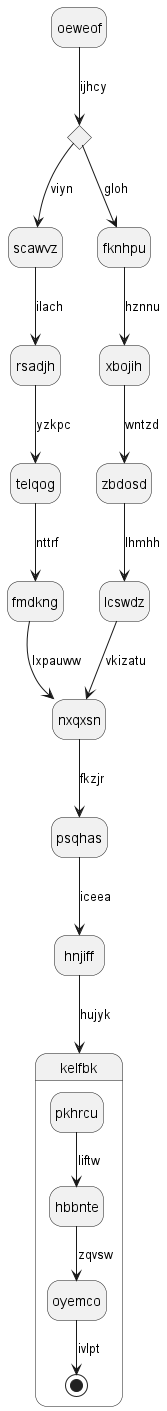

The diagram above was rendered by PlantUML. Its source (embedded in the PNG):
@startuml
hide empty description
state oeweof
state ymwluz <<choice>>
oeweof --> ymwluz : ijhcy
ymwluz --> scawvz : viyn
scawvz --> rsadjh : ilach
rsadjh --> telqog : yzkpc
telqog --> fmdkng : nttrf
fmdkng --> nxqxsn : lxpauww
ymwluz --> fknhpu : gloh
fknhpu --> xbojih : hznnu
xbojih --> zbdosd : wntzd
zbdosd --> lcswdz : lhmhh
lcswdz --> nxqxsn : vkizatu
nxqxsn --> psqhas : fkzjr
psqhas --> hnjiff : iceea
hnjiff --> kelfbk : hujyk
state kelfbk {
pkhrcu --> hbbnte : liftw
hbbnte --> oyemco : zqvsw
oyemco --> [*] : ivlpt
}
@enduml